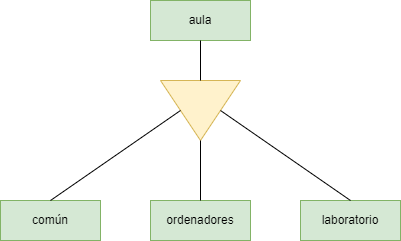

The diagram above was exported from draw.io. Its source (the exported page's mxGraphModel, read from the mxfile embedded in the PNG):
<mxGraphModel dx="868" dy="482" grid="1" gridSize="10" guides="1" tooltips="1" connect="1" arrows="1" fold="1" page="1" pageScale="1" pageWidth="827" pageHeight="1169" math="0" shadow="0">
  <root>
    <mxCell id="wrUvkIZs6LnHZ2bkYpQB-0" />
    <mxCell id="wrUvkIZs6LnHZ2bkYpQB-1" parent="wrUvkIZs6LnHZ2bkYpQB-0" />
    <mxCell id="wrUvkIZs6LnHZ2bkYpQB-3" value="aula" style="whiteSpace=wrap;html=1;align=center;fillColor=#d5e8d4;strokeColor=#82b366;" vertex="1" parent="wrUvkIZs6LnHZ2bkYpQB-1">
      <mxGeometry x="250" y="240" width="100" height="40" as="geometry" />
    </mxCell>
    <mxCell id="wrUvkIZs6LnHZ2bkYpQB-4" value="común" style="whiteSpace=wrap;html=1;align=center;fillColor=#d5e8d4;strokeColor=#82b366;" vertex="1" parent="wrUvkIZs6LnHZ2bkYpQB-1">
      <mxGeometry x="100" y="440" width="100" height="40" as="geometry" />
    </mxCell>
    <mxCell id="wrUvkIZs6LnHZ2bkYpQB-5" value="ordenadores" style="whiteSpace=wrap;html=1;align=center;fillColor=#d5e8d4;strokeColor=#82b366;" vertex="1" parent="wrUvkIZs6LnHZ2bkYpQB-1">
      <mxGeometry x="250" y="440" width="100" height="40" as="geometry" />
    </mxCell>
    <mxCell id="wrUvkIZs6LnHZ2bkYpQB-6" value="laboratorio" style="whiteSpace=wrap;html=1;align=center;fillColor=#d5e8d4;strokeColor=#82b366;" vertex="1" parent="wrUvkIZs6LnHZ2bkYpQB-1">
      <mxGeometry x="400" y="440" width="100" height="40" as="geometry" />
    </mxCell>
    <mxCell id="XkDOXI1bxp1_0Be3f8IQ-0" value="" style="triangle;whiteSpace=wrap;html=1;rotation=90;fillColor=#fff2cc;strokeColor=#d6b656;" vertex="1" parent="wrUvkIZs6LnHZ2bkYpQB-1">
      <mxGeometry x="270" y="310" width="60" height="80" as="geometry" />
    </mxCell>
    <mxCell id="XkDOXI1bxp1_0Be3f8IQ-1" value="" style="endArrow=none;html=1;rounded=0;entryX=0.5;entryY=1;entryDx=0;entryDy=0;exitX=0;exitY=0.5;exitDx=0;exitDy=0;" edge="1" parent="wrUvkIZs6LnHZ2bkYpQB-1" source="XkDOXI1bxp1_0Be3f8IQ-0" target="wrUvkIZs6LnHZ2bkYpQB-3">
      <mxGeometry relative="1" as="geometry">
        <mxPoint x="160" y="300" as="sourcePoint" />
        <mxPoint x="320" y="300" as="targetPoint" />
      </mxGeometry>
    </mxCell>
    <mxCell id="XkDOXI1bxp1_0Be3f8IQ-2" value="" style="endArrow=none;html=1;rounded=0;entryX=0.5;entryY=1;entryDx=0;entryDy=0;exitX=0.5;exitY=0;exitDx=0;exitDy=0;" edge="1" parent="wrUvkIZs6LnHZ2bkYpQB-1" source="wrUvkIZs6LnHZ2bkYpQB-4" target="XkDOXI1bxp1_0Be3f8IQ-0">
      <mxGeometry relative="1" as="geometry">
        <mxPoint x="140" y="400" as="sourcePoint" />
        <mxPoint x="300" y="400" as="targetPoint" />
      </mxGeometry>
    </mxCell>
    <mxCell id="XkDOXI1bxp1_0Be3f8IQ-3" value="" style="endArrow=none;html=1;rounded=0;exitX=0.5;exitY=0;exitDx=0;exitDy=0;entryX=0.5;entryY=0;entryDx=0;entryDy=0;" edge="1" parent="wrUvkIZs6LnHZ2bkYpQB-1" source="XkDOXI1bxp1_0Be3f8IQ-0" target="wrUvkIZs6LnHZ2bkYpQB-6">
      <mxGeometry relative="1" as="geometry">
        <mxPoint x="410" y="380" as="sourcePoint" />
        <mxPoint x="510" y="390" as="targetPoint" />
      </mxGeometry>
    </mxCell>
    <mxCell id="XkDOXI1bxp1_0Be3f8IQ-4" value="" style="endArrow=none;html=1;rounded=0;exitX=1;exitY=0.5;exitDx=0;exitDy=0;entryX=0.5;entryY=0;entryDx=0;entryDy=0;" edge="1" parent="wrUvkIZs6LnHZ2bkYpQB-1" source="XkDOXI1bxp1_0Be3f8IQ-0" target="wrUvkIZs6LnHZ2bkYpQB-5">
      <mxGeometry relative="1" as="geometry">
        <mxPoint x="270" y="390" as="sourcePoint" />
        <mxPoint x="430" y="390" as="targetPoint" />
      </mxGeometry>
    </mxCell>
  </root>
</mxGraphModel>